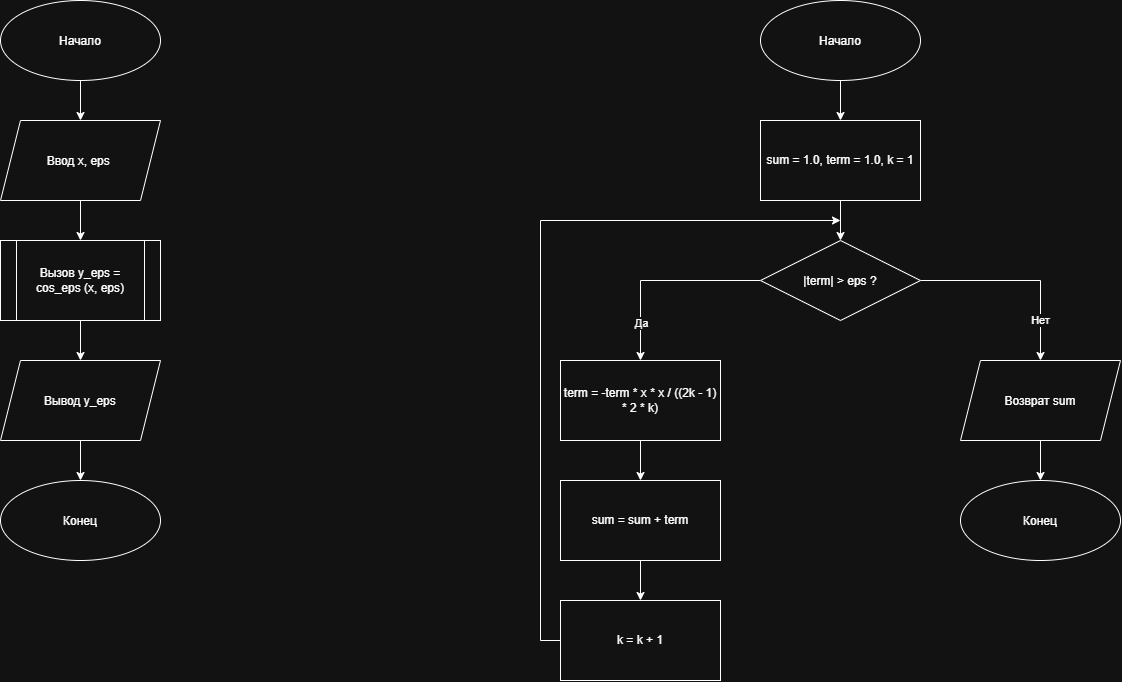

The diagram above was exported from draw.io. Its source (the exported page's mxGraphModel, read from the mxfile embedded in the PNG):
<mxGraphModel dx="1722" dy="1138" grid="1" gridSize="10" guides="1" tooltips="1" connect="1" arrows="1" fold="1" page="1" pageScale="1" pageWidth="3300" pageHeight="4681" math="0" shadow="0">
  <root>
    <mxCell id="0" />
    <mxCell id="1" parent="0" />
    <mxCell id="yMI4ZGQR6_L5oSrsWq_--2" edge="1" parent="1" source="yMI4ZGQR6_L5oSrsWq_--1" style="edgeStyle=orthogonalEdgeStyle;rounded=0;orthogonalLoop=1;jettySize=auto;html=1;exitX=0.5;exitY=1;exitDx=0;exitDy=0;defaultLabelBackgroundColor=page;">
      <mxGeometry relative="1" as="geometry">
        <mxPoint x="360" y="120" as="targetPoint" />
      </mxGeometry>
    </mxCell>
    <mxCell id="yMI4ZGQR6_L5oSrsWq_--1" parent="1" style="ellipse;whiteSpace=wrap;html=1;shapeInside=1;" value="Начало" vertex="1">
      <mxGeometry height="80" width="160" x="280" as="geometry" />
    </mxCell>
    <mxCell id="yMI4ZGQR6_L5oSrsWq_--4" edge="1" parent="1" source="yMI4ZGQR6_L5oSrsWq_--3" style="edgeStyle=orthogonalEdgeStyle;rounded=0;orthogonalLoop=1;jettySize=auto;html=1;exitX=0.5;exitY=1;exitDx=0;exitDy=0;defaultLabelBackgroundColor=page;">
      <mxGeometry relative="1" as="geometry">
        <mxPoint x="360" y="240" as="targetPoint" />
      </mxGeometry>
    </mxCell>
    <mxCell id="yMI4ZGQR6_L5oSrsWq_--3" parent="1" style="shape=parallelogram;perimeter=parallelogramPerimeter;whiteSpace=wrap;html=1;shapeInside=1;fixedSize=1;" value="Ввод x, eps&amp;nbsp;" vertex="1">
      <mxGeometry height="80" width="160" x="280" y="120" as="geometry" />
    </mxCell>
    <mxCell id="yMI4ZGQR6_L5oSrsWq_--6" edge="1" parent="1" source="yMI4ZGQR6_L5oSrsWq_--5" style="edgeStyle=orthogonalEdgeStyle;rounded=0;orthogonalLoop=1;jettySize=auto;html=1;exitX=0.5;exitY=1;exitDx=0;exitDy=0;defaultLabelBackgroundColor=page;">
      <mxGeometry relative="1" as="geometry">
        <mxPoint x="360" y="360" as="targetPoint" />
      </mxGeometry>
    </mxCell>
    <mxCell id="yMI4ZGQR6_L5oSrsWq_--5" parent="1" style="shape=process;whiteSpace=wrap;html=1;backgroundOutline=1;" value="Вызов y_eps = cos_eps (x, eps)" vertex="1">
      <mxGeometry height="80" width="160" x="280" y="240" as="geometry" />
    </mxCell>
    <mxCell id="yMI4ZGQR6_L5oSrsWq_--8" edge="1" parent="1" source="yMI4ZGQR6_L5oSrsWq_--7" style="edgeStyle=orthogonalEdgeStyle;rounded=0;orthogonalLoop=1;jettySize=auto;html=1;exitX=0.5;exitY=1;exitDx=0;exitDy=0;defaultLabelBackgroundColor=page;">
      <mxGeometry relative="1" as="geometry">
        <mxPoint x="360" y="480" as="targetPoint" />
      </mxGeometry>
    </mxCell>
    <mxCell id="yMI4ZGQR6_L5oSrsWq_--7" parent="1" style="shape=parallelogram;perimeter=parallelogramPerimeter;whiteSpace=wrap;html=1;shapeInside=1;fixedSize=1;" value="Вывод y_eps" vertex="1">
      <mxGeometry height="80" width="160" x="280" y="360" as="geometry" />
    </mxCell>
    <mxCell id="yMI4ZGQR6_L5oSrsWq_--9" parent="1" style="ellipse;whiteSpace=wrap;html=1;shapeInside=1;" value="Конец" vertex="1">
      <mxGeometry height="80" width="160" x="280" y="480" as="geometry" />
    </mxCell>
    <mxCell id="yMI4ZGQR6_L5oSrsWq_--11" edge="1" parent="1" source="yMI4ZGQR6_L5oSrsWq_--10" style="edgeStyle=orthogonalEdgeStyle;rounded=0;orthogonalLoop=1;jettySize=auto;html=1;exitX=0.5;exitY=1;exitDx=0;exitDy=0;defaultLabelBackgroundColor=page;">
      <mxGeometry relative="1" as="geometry">
        <mxPoint x="1120" y="120" as="targetPoint" />
      </mxGeometry>
    </mxCell>
    <mxCell id="yMI4ZGQR6_L5oSrsWq_--10" parent="1" style="ellipse;whiteSpace=wrap;html=1;shapeInside=1;" value="Начало" vertex="1">
      <mxGeometry height="80" width="160" x="1040" as="geometry" />
    </mxCell>
    <mxCell id="yMI4ZGQR6_L5oSrsWq_--13" edge="1" parent="1" source="yMI4ZGQR6_L5oSrsWq_--12" style="edgeStyle=orthogonalEdgeStyle;rounded=0;orthogonalLoop=1;jettySize=auto;html=1;exitX=0.5;exitY=1;exitDx=0;exitDy=0;defaultLabelBackgroundColor=page;" target="yMI4ZGQR6_L5oSrsWq_--14">
      <mxGeometry relative="1" as="geometry">
        <mxPoint x="1120" y="240" as="targetPoint" />
      </mxGeometry>
    </mxCell>
    <mxCell id="yMI4ZGQR6_L5oSrsWq_--12" parent="1" style="rounded=0;whiteSpace=wrap;html=1;" value="sum = 1.0, term = 1.0, k = 1" vertex="1">
      <mxGeometry height="80" width="160" x="1040" y="120" as="geometry" />
    </mxCell>
    <mxCell id="yMI4ZGQR6_L5oSrsWq_--15" edge="1" parent="1" source="yMI4ZGQR6_L5oSrsWq_--14" style="edgeStyle=orthogonalEdgeStyle;rounded=0;orthogonalLoop=1;jettySize=auto;html=1;exitX=1;exitY=0.5;exitDx=0;exitDy=0;defaultLabelBackgroundColor=page;">
      <mxGeometry relative="1" as="geometry">
        <mxPoint x="1320" y="360" as="targetPoint" />
      </mxGeometry>
    </mxCell>
    <mxCell id="yMI4ZGQR6_L5oSrsWq_--16" connectable="0" parent="yMI4ZGQR6_L5oSrsWq_--15" style="edgeLabel;html=1;align=center;verticalAlign=middle;resizable=0;points=[];inheritText=1;defaultLabelBackgroundColor=page;" value="Нет" vertex="1">
      <mxGeometry relative="1" x="0.586" y="-1" as="geometry">
        <mxPoint as="offset" />
      </mxGeometry>
    </mxCell>
    <mxCell id="yMI4ZGQR6_L5oSrsWq_--19" edge="1" parent="1" source="yMI4ZGQR6_L5oSrsWq_--14" style="edgeStyle=orthogonalEdgeStyle;rounded=0;orthogonalLoop=1;jettySize=auto;html=1;exitX=0;exitY=0.5;exitDx=0;exitDy=0;defaultLabelBackgroundColor=page;">
      <mxGeometry relative="1" as="geometry">
        <mxPoint x="920" y="360" as="targetPoint" />
      </mxGeometry>
    </mxCell>
    <mxCell id="yMI4ZGQR6_L5oSrsWq_--20" connectable="0" parent="yMI4ZGQR6_L5oSrsWq_--19" style="edgeLabel;html=1;align=center;verticalAlign=middle;resizable=0;points=[];inheritText=1;defaultLabelBackgroundColor=page;" value="Да" vertex="1">
      <mxGeometry relative="1" x="0.616" as="geometry">
        <mxPoint as="offset" />
      </mxGeometry>
    </mxCell>
    <mxCell id="yMI4ZGQR6_L5oSrsWq_--14" parent="1" style="rhombus;whiteSpace=wrap;html=1;shapeInside=1;" value="|term| &amp;gt; eps ?" vertex="1">
      <mxGeometry height="80" width="160" x="1040" y="240" as="geometry" />
    </mxCell>
    <mxCell id="yMI4ZGQR6_L5oSrsWq_--18" edge="1" parent="1" source="yMI4ZGQR6_L5oSrsWq_--17" style="edgeStyle=orthogonalEdgeStyle;rounded=0;orthogonalLoop=1;jettySize=auto;html=1;exitX=0.5;exitY=1;exitDx=0;exitDy=0;defaultLabelBackgroundColor=page;">
      <mxGeometry relative="1" as="geometry">
        <mxPoint x="1320" y="480" as="targetPoint" />
      </mxGeometry>
    </mxCell>
    <mxCell id="yMI4ZGQR6_L5oSrsWq_--17" parent="1" style="shape=parallelogram;perimeter=parallelogramPerimeter;whiteSpace=wrap;html=1;shapeInside=1;fixedSize=1;" value="Возврат sum" vertex="1">
      <mxGeometry height="80" width="160" x="1240" y="360" as="geometry" />
    </mxCell>
    <mxCell id="yMI4ZGQR6_L5oSrsWq_--22" edge="1" parent="1" source="yMI4ZGQR6_L5oSrsWq_--21" style="edgeStyle=orthogonalEdgeStyle;rounded=0;orthogonalLoop=1;jettySize=auto;html=1;exitX=0.5;exitY=1;exitDx=0;exitDy=0;defaultLabelBackgroundColor=page;">
      <mxGeometry relative="1" as="geometry">
        <mxPoint x="920" y="480" as="targetPoint" />
      </mxGeometry>
    </mxCell>
    <mxCell id="yMI4ZGQR6_L5oSrsWq_--21" parent="1" style="rounded=0;whiteSpace=wrap;html=1;" value="term = -term * x * x / ((2k - 1) * 2 * k)" vertex="1">
      <mxGeometry height="80" width="160" x="840" y="360" as="geometry" />
    </mxCell>
    <mxCell id="yMI4ZGQR6_L5oSrsWq_--24" edge="1" parent="1" source="yMI4ZGQR6_L5oSrsWq_--23" style="edgeStyle=orthogonalEdgeStyle;rounded=0;orthogonalLoop=1;jettySize=auto;html=1;exitX=0.5;exitY=1;exitDx=0;exitDy=0;defaultLabelBackgroundColor=page;">
      <mxGeometry relative="1" as="geometry">
        <mxPoint x="920" y="600" as="targetPoint" />
      </mxGeometry>
    </mxCell>
    <mxCell id="yMI4ZGQR6_L5oSrsWq_--23" parent="1" style="rounded=0;whiteSpace=wrap;html=1;" value="sum = sum + term" vertex="1">
      <mxGeometry height="80" width="160" x="840" y="480" as="geometry" />
    </mxCell>
    <mxCell id="yMI4ZGQR6_L5oSrsWq_--27" edge="1" parent="1" source="yMI4ZGQR6_L5oSrsWq_--25" style="edgeStyle=orthogonalEdgeStyle;rounded=0;orthogonalLoop=1;jettySize=auto;html=1;exitX=0;exitY=0.5;exitDx=0;exitDy=0;defaultLabelBackgroundColor=page;">
      <mxGeometry relative="1" as="geometry">
        <Array as="points">
          <mxPoint x="820" y="640" />
          <mxPoint x="820" y="220" />
        </Array>
        <mxPoint x="1120" y="220" as="targetPoint" />
      </mxGeometry>
    </mxCell>
    <mxCell id="yMI4ZGQR6_L5oSrsWq_--25" parent="1" style="rounded=0;whiteSpace=wrap;html=1;" value="k = k + 1" vertex="1">
      <mxGeometry height="80" width="160" x="840" y="600" as="geometry" />
    </mxCell>
    <mxCell id="yMI4ZGQR6_L5oSrsWq_--26" parent="1" style="ellipse;whiteSpace=wrap;html=1;shapeInside=1;" value="Конец" vertex="1">
      <mxGeometry height="80" width="160" x="1240" y="480" as="geometry" />
    </mxCell>
  </root>
</mxGraphModel>